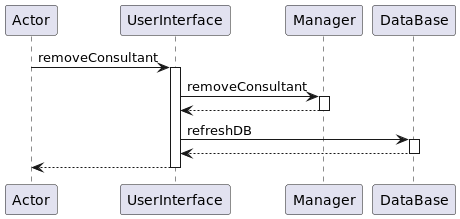

The diagram above was rendered by PlantUML. Its source (embedded in the PNG):
@startuml
participant Actor
Actor -> UserInterface : removeConsultant
activate UserInterface
UserInterface -> Manager : removeConsultant
activate Manager
Manager --> UserInterface
deactivate Manager
UserInterface -> DataBase : refreshDB
activate DataBase
DataBase --> UserInterface
deactivate DataBase
return
@enduml